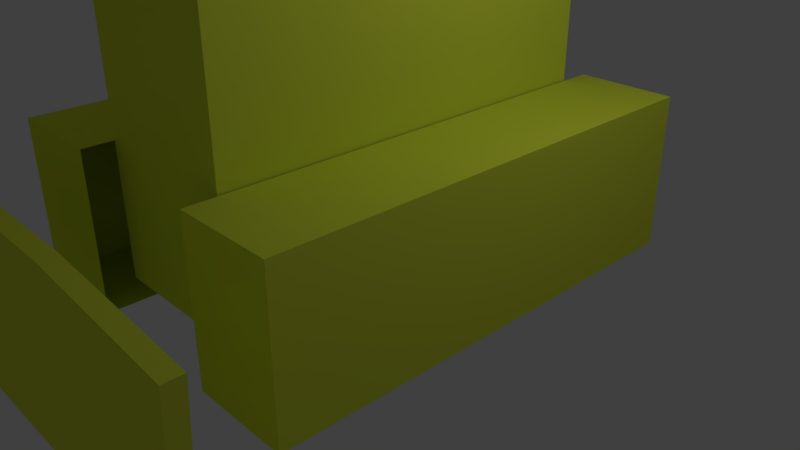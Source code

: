 # Source: car.blend  (saved by Blender 2.79.0; exported with 4.5.12 LTS)
import bpy
from mathutils import Matrix  # noqa: F401  (used for matrix-valued properties, if any)

bpy.ops.wm.read_factory_settings(use_empty=True)
scene = bpy.context.scene
scene.name = 'Scene'

# ---- collections
col_collection_1 = bpy.data.collections.new('Collection 1'); scene.collection.children.link(col_collection_1)

# ---- materials (node trees are filled in below, after node groups)
mat_body_mat = bpy.data.materials.new('body_mat')
mat_body_mat.alpha_threshold = 0.0
mat_body_mat.use_transparent_shadow = False
mat_body_mat.preview_render_type = 'CUBE'
mat_body_mat.diffuse_color = (0.8, 0.8961, 0.06422, 1.0)
mat_body_mat.roughness = 0.5
mat_body_mat.line_color = (0.0, 0.0, 0.0, 1.0)

# ---- material node trees

# ---- world
world_world = bpy.data.worlds.new('World'); scene.world = world_world
world_world.color = (0.05088, 0.05088, 0.05088)
world_world.use_sun_shadow = False
world_world.sun_shadow_jitter_overblur = 0.0
world_world.cycles.sampling_method = 'MANUAL'

# ---- cameras
cam_camera = bpy.data.cameras.new('Camera')
cam_camera.clip_end = 100.0
cam_camera.lens = 35.0
cam_camera.sensor_width = 32.0
cam_camera.sensor_height = 18.0
cam_camera.ortho_scale = 7.314
cam_camera.dof.focus_distance = 0.0
cam_camera.dof.aperture_fstop = 128.0

# ---- lights
light_lamp = bpy.data.lights.new('Lamp', 'POINT')
light_lamp.transmission_factor = 0.0
light_lamp.cutoff_distance = 30.0
light_lamp.energy = 100.0
light_lamp.shadow_buffer_clip_start = 1.001
light_lamp.shadow_soft_size = 0.1
light_lamp.shadow_maximum_resolution = 0.006
light_lamp.use_absolute_resolution = True

# ---- meshes
me_001 = bpy.data.meshes.new('立方体.001')
me_001.from_pydata([(-1.0, -1.0, -1.0), (-1.0, -1.0, 1.0), (-1.0, 1.0, -1.0), (-1.0, 1.0, 1.0), (1.0, -1.0, -1.0), (1.0, -1.0, 1.0), (1.0, 1.0, -1.0), (1.0, 1.0, 1.0)], [], [(0, 1, 3, 2), (2, 3, 7, 6), (6, 7, 5, 4), (4, 5, 1, 0), (2, 6, 4, 0), (7, 3, 1, 5)])
me_001.materials.append(mat_body_mat)
me_001.use_remesh_preserve_volume = False
me_001.use_remesh_preserve_attributes = False
me_001.use_mirror_vertex_groups = False
me_001.update()
me_x = bpy.data.meshes.new('立方体')
me_x.from_pydata([(-1.0, -1.0, -1.0), (-1.0, -1.0, 1.0), (-1.0, 1.0, -1.0), (-1.0, 1.0, 1.0), (1.0, -1.0, -1.0), (1.0, -1.0, 1.0), (1.0, 1.0, -1.0), (1.0, 1.0, 1.0), (0.4203, 1.0, -1.0), (-0.442, 1.0, -1.0), (-0.442, 1.0, 1.0), (0.4203, 1.0, 1.0), (-0.442, -1.0, -1.0), (0.4203, -1.0, -1.0), (0.4203, -1.0, 1.0), (-0.442, -1.0, 1.0)], [], [(0, 1, 3, 2), (8, 11, 7, 6), (6, 7, 5, 4), (12, 15, 1, 0), (8, 6, 4, 13), (10, 3, 1, 15), (7, 11, 14, 5), (2, 9, 12, 0), (4, 5, 14, 13), (2, 3, 10, 9)])
me_x.materials.append(mat_body_mat)
me_x.use_remesh_preserve_volume = False
me_x.use_remesh_preserve_attributes = False
me_x.use_mirror_vertex_groups = False
me_x.update()
me_cube = bpy.data.meshes.new('Cube')
me_cube.from_pydata([(1.0, 2.0, -1.0), (1.0, -5.96e-08, -1.0), (-1.0, 1.192e-07, -1.0), (-1.0, 2.0, -1.0), (1.0, 1.0, 1.0), (1.0, -1.0, 1.0), (-1.0, -1.0, 1.0), (-1.0, 1.0, 1.0), (0.3333, 1.0, -1.0), (-0.3333, 1.0, -1.0), (0.3333, -1.0, -1.0), (-0.3333, -1.0, -1.0), (0.3333, -2.98e-07, 1.0), (-0.3333, -1.192e-07, 1.0), (0.3333, -2.0, 1.0), (-0.3333, -2.0, 1.0)], [], [(9, 11, 2, 3), (13, 7, 6, 15), (0, 4, 5, 1), (11, 15, 6, 2), (2, 6, 7, 3), (13, 9, 3, 7), (4, 0, 8, 12), (12, 8, 9, 13), (1, 5, 14, 10), (10, 14, 15, 11), (4, 12, 14, 5), (12, 13, 15, 14), (0, 1, 10, 8), (8, 10, 11, 9)])
me_cube.materials.append(mat_body_mat)
me_cube.use_remesh_preserve_volume = False
me_cube.use_remesh_preserve_attributes = False
me_cube.use_mirror_vertex_groups = False
me_cube.update()

# ---- objects
ob_head_01 = bpy.data.objects.new('head_01', me_001)
ob_foot_01 = bpy.data.objects.new('foot_01', me_x)
ob_hand_01 = bpy.data.objects.new('hand_01', me_cube)
ob_lamp = bpy.data.objects.new('Lamp', light_lamp)
ob_camera = bpy.data.objects.new('Camera', cam_camera)

# ---- transforms, parenting, visibility, modifiers, constraints
ob_head_01.location = (-1.265e-07, -0.1067, 2.5)
ob_head_01.rotation_euler = (0.0, -0.0, -3.142)
ob_head_01.scale = (1.0, 2.6, 2.2)
ob_head_01.lineart.crease_threshold = 0.0
ob_foot_01.location = (-1.265e-07, -0.1067, 1.0)
ob_foot_01.rotation_euler = (0.0, -0.0, -3.142)
ob_foot_01.scale = (2.3, 3.0, 1.0)
ob_foot_01.lineart.crease_threshold = 0.0
ob_hand_01.location = (2.529e-07, -4.447, 1.0)
ob_hand_01.rotation_euler = (0.0, -0.0, -3.142)
ob_hand_01.scale = (3.2, 0.1, 1.0)
ob_hand_01.lock_rotations_4d = False
ob_hand_01.empty_display_type = 'ARROWS'
ob_hand_01.lineart.crease_threshold = 0.0
_vg = ob_hand_01.vertex_groups.new(name='グループ')
ob_lamp.location = (4.076, 1.005, 5.904)
ob_lamp.rotation_euler = (0.6503, 0.05522, 1.866)
ob_lamp.lock_rotations_4d = False
ob_lamp.empty_display_type = 'ARROWS'
ob_lamp.color = (0.0, 0.0, 0.0, 0.0)
ob_lamp.lineart.crease_threshold = 0.0
ob_camera.location = (7.481, -6.508, 5.344)
ob_camera.rotation_euler = (1.109, 0.0, 0.8149)
ob_camera.lock_rotations_4d = False
ob_camera.empty_display_type = 'ARROWS'
ob_camera.color = (0.0, 0.0, 0.0, 0.0)
ob_camera.display_type = 'WIRE'
ob_camera.lineart.crease_threshold = 0.0

# ---- collection membership
col_collection_1.objects.link(ob_head_01)
col_collection_1.objects.link(ob_foot_01)
col_collection_1.objects.link(ob_hand_01)
col_collection_1.objects.link(ob_lamp)
col_collection_1.objects.link(ob_camera)

# ---- scene / render settings (as saved in the file)
scene.camera = ob_camera
scene.frame_start = 1; scene.frame_end = 250; scene.frame_set(1)
scene.render.engine = 'BLENDER_EEVEE_NEXT'
scene.render.resolution_percentage = 50
scene.render.dither_intensity = 0.0
scene.cycles.use_denoising = False
scene.cycles.samples = 128
scene.cycles.sampling_pattern = 'TABULATED_SOBOL'
scene.cycles.use_adaptive_sampling = False
scene.cycles.use_light_tree = False
scene.cycles.blur_glossy = 0.0
scene.cycles.sample_clamp_indirect = 0.0
scene.view_settings.view_transform = 'Standard'
bpy.context.view_layer.update()

